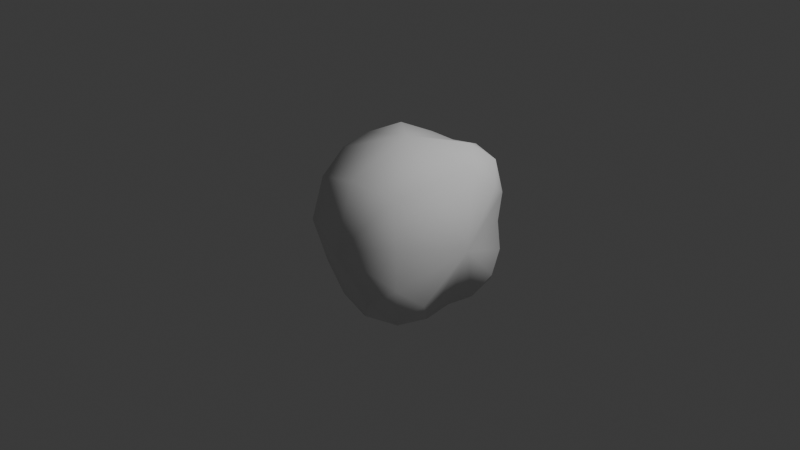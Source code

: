 # Source: Rock_1.blend  (saved by Blender 4.0.36; exported with 4.5.12 LTS)
import bpy
from mathutils import Matrix  # noqa: F401  (used for matrix-valued properties, if any)

bpy.ops.wm.read_factory_settings(use_empty=True)
scene = bpy.context.scene
scene.name = 'Scene'

# ---- collections
col_collection = bpy.data.collections.new('Collection'); scene.collection.children.link(col_collection)

# ---- world
world_world = bpy.data.worlds.new('World'); scene.world = world_world
world_world.use_nodes = True; world_world.node_tree.nodes.clear()
_N = world_world.node_tree.nodes; _L = world_world.node_tree.links
n0 = _N.new('ShaderNodeOutputWorld'); n0.name = 'World Output'; n0.location = (300, 300)
n1 = _N.new('ShaderNodeBackground'); n1.name = 'Background'; n1.location = (10, 300)
n1.inputs[0].default_value = (0.05088, 0.05088, 0.05088, 1.0)
_L.new(n1.outputs[0], n0.inputs[0])
n0.is_active_output = True
world_world.color = (0.05088, 0.05088, 0.05088)
world_world.use_sun_shadow = False
world_world.sun_shadow_jitter_overblur = 0.0

# ---- cameras
cam_camera = bpy.data.cameras.new('Camera')
cam_camera.clip_end = 100.0
cam_camera.ortho_scale = 7.314

# ---- lights
light_light = bpy.data.lights.new('Light', 'POINT')
light_light.transmission_factor = 0.0
light_light.use_soft_falloff = False
light_light.energy = 1000.0
light_light.shadow_soft_size = 0.1
light_light.shadow_maximum_resolution = 0.006
light_light.use_absolute_resolution = True

# ---- meshes
me_cube_002 = bpy.data.meshes.new('Cube.002')
me_cube_002.from_pydata([(-0.55, -0.5005, -0.5069), (-0.4878, -0.5801, 0.4931), (-0.5469, 0.4995, -0.5854), (0.5122, -0.5576, 0.5561), (-0.2418, 0.6974, 0.692), (-0.6828, 0.6919, 0.1891), (-0.6866, 0.1944, 0.6919), (0.7321, -0.3162, -0.726), (0.7278, -0.7167, -0.2647), (0.2708, -0.7213, -0.7278), (0.274, 0.7213, -0.7217), (0.7309, 0.726, -0.3258), (0.7321, 0.3254, -0.726), (0.3535, 0.7263, 0.721), (0.7271, 0.2632, 0.7167), (0.7309, 0.726, 0.3159), (-0.6213, -0.0007703, -0.631), (-0.6124, -0.6291, -0.01087), (0.01916, -0.6363, 0.6142), (-0.4142, 0.4169, 0.82), (-0.4089, 0.8209, 0.4086), (-0.8177, 0.4092, 0.4084), (-0.6359, -0.1788, 0.6441), (-0.6448, 0.6452, -0.1872), (0.4815, -0.4785, -0.8481), (0.849, -0.472, -0.4719), (0.4755, -0.8456, -0.4745), (0.482, 0.48, -0.8471), (0.4803, 0.8471, -0.4805), (0.8495, 0.4864, -0.4865), (0.4991, 0.8478, 0.478), (0.4938, 0.4722, 0.8455), (0.8487, 0.4717, 0.472), (-0.1158, 0.6517, -0.672), (0.7108, 0.007215, -0.7012), (-0.1207, -0.6519, -0.662), (0.709, 0.7012, -0.007766), (0.6619, -0.1327, 0.6591), (0.6628, -0.6593, 0.1303), (0.06221, 0.6959, 0.6876), (0.0336, 0.05582, 0.9019), (0.05609, -0.8814, -0.05441), (0.06548, 0.9203, 0.008631), (0.9239, 0.03699, -0.03715), (-0.8749, 0.01657, 0.01484), (-0.606, 0.6084, 0.6068), (0.6702, -0.6672, -0.6683), (0.6711, 0.67, -0.6702), (0.6743, 0.6678, 0.6671), (0.08896, 0.0004576, -0.9068)], [], [(14, 31, 40, 37), (13, 39, 40, 31), (4, 19, 40, 39), (6, 22, 40, 19), (1, 18, 40, 22), (3, 37, 40, 18), (9, 26, 41, 35), (8, 38, 41, 26), (3, 18, 41, 38), (1, 17, 41, 18), (0, 35, 41, 17), (2, 23, 42, 33), (5, 20, 42, 23), (4, 39, 42, 20), (13, 30, 42, 39), (15, 36, 42, 30), (11, 28, 42, 36), (10, 33, 42, 28), (12, 29, 43, 34), (11, 36, 43, 29), (15, 32, 43, 36), (14, 37, 43, 32), (3, 38, 43, 37), (8, 25, 43, 38), (7, 34, 43, 25), (0, 17, 44, 16), (1, 22, 44, 17), (6, 21, 44, 22), (5, 23, 44, 21), (2, 16, 44, 23), (4, 20, 45, 19), (5, 21, 45, 20), (6, 19, 45, 21), (7, 25, 46, 24), (8, 26, 46, 25), (9, 24, 46, 26), (10, 28, 47, 27), (11, 29, 47, 28), (12, 27, 47, 29), (13, 31, 48, 30), (14, 32, 48, 31), (15, 30, 48, 32), (2, 33, 49, 16), (10, 27, 49, 33), (12, 34, 49, 27), (7, 24, 49, 34), (9, 35, 49, 24), (0, 16, 49, 35)])
me_cube_002.polygons.foreach_set('use_smooth', [True] * 48)
_uv = me_cube_002.uv_layers.new(name='UVMap')
_uv.uv.foreach_set('vector', [0.625, 0.6008, 0.6754, 0.5504, 0.7455, 0.6196, 0.6235, 0.6487, 0.7258, 0.5, 0.737, 0.5, 0.7455, 0.6196, 0.6754, 0.5504, 0.7482, 0.5, 0.8116, 0.5634, 0.7455, 0.6196, 0.737, 0.5, 0.875, 0.6268, 0.875, 0.6884, 0.7455, 0.6196, 0.8116, 0.5634, 0.875, 0.75, 0.75, 0.75, 0.7455, 0.6196, 0.875, 0.6884, 0.625, 0.75, 0.6235, 0.6487, 0.7455, 0.6196, 0.75, 0.75, 0.375, 0.8508, 0.4365, 0.8022, 0.4939, 0.8704, 0.375, 0.9254, 0.4669, 0.7486, 0.5231, 0.7486, 0.4939, 0.8704, 0.4365, 0.8022, 0.625, 0.75, 0.625, 0.875, 0.4939, 0.8704, 0.5231, 0.7486, 0.625, 1.0, 0.5, 1.0, 0.4939, 0.8704, 0.625, 0.875, 0.375, 1.0, 0.375, 0.9254, 0.4939, 0.8704, 0.5, 1.0, 0.375, 0.25, 0.4681, 0.2504, 0.5007, 0.3821, 0.375, 0.3246, 0.4982, 0.25, 0.5616, 0.3134, 0.5007, 0.3821, 0.4681, 0.2504, 0.625, 0.3768, 0.625, 0.388, 0.5007, 0.3821, 0.5616, 0.3134, 0.625, 0.3992, 0.5641, 0.4499, 0.5007, 0.3821, 0.625, 0.388, 0.5395, 0.5006, 0.5006, 0.5013, 0.5007, 0.3821, 0.5641, 0.4499, 0.4758, 0.5, 0.4254, 0.4496, 0.5007, 0.3821, 0.5006, 0.5013, 0.375, 0.3992, 0.375, 0.3246, 0.5007, 0.3821, 0.4254, 0.4496, 0.3758, 0.5843, 0.4264, 0.56, 0.4954, 0.6205, 0.3765, 0.6227, 0.4758, 0.5, 0.5006, 0.5013, 0.4954, 0.6205, 0.4264, 0.56, 0.5395, 0.5006, 0.5633, 0.5521, 0.4954, 0.6205, 0.5006, 0.5013, 0.625, 0.6008, 0.6235, 0.6487, 0.4954, 0.6205, 0.5633, 0.5521, 0.625, 0.75, 0.5231, 0.7486, 0.4954, 0.6205, 0.6235, 0.6487, 0.4669, 0.7486, 0.4368, 0.6969, 0.4954, 0.6205, 0.5231, 0.7486, 0.375, 0.6492, 0.3765, 0.6227, 0.4954, 0.6205, 0.4368, 0.6969, 0.375, 0.0, 0.5, 0.0, 0.5022, 0.1256, 0.375, 0.125, 0.625, 0.0, 0.625, 0.06158, 0.5022, 0.1256, 0.5, 0.0, 0.625, 0.1232, 0.566, 0.2031, 0.5022, 0.1256, 0.625, 0.06158, 0.4982, 0.25, 0.4681, 0.2504, 0.5022, 0.1256, 0.566, 0.2031, 0.375, 0.25, 0.375, 0.125, 0.5022, 0.1256, 0.4681, 0.2504, 0.7482, 0.5, 0.6232, 0.375, 0.6238, 0.2928, 0.6866, 0.3116, 0.4982, 0.25, 0.566, 0.2031, 0.6238, 0.2928, 0.6232, 0.375, 0.625, 0.1232, 0.6866, 0.3116, 0.6238, 0.2928, 0.566, 0.2031, 0.375, 0.6492, 0.4368, 0.6969, 0.4127, 0.7496, 0.375, 0.75, 0.4669, 0.7486, 0.4365, 0.8022, 0.4127, 0.7496, 0.4368, 0.6969, 0.375, 0.8508, 0.375, 0.75, 0.4127, 0.7496, 0.4365, 0.8022, 0.2742, 0.5, 0.375, 0.5, 0.3752, 0.5375, 0.3234, 0.5607, 0.4758, 0.5, 0.4264, 0.56, 0.3752, 0.5375, 0.375, 0.5, 0.3758, 0.5843, 0.3234, 0.5607, 0.3752, 0.5375, 0.4264, 0.56, 0.625, 0.3992, 0.625, 0.5, 0.5872, 0.5002, 0.5641, 0.4499, 0.625, 0.6008, 0.5633, 0.5521, 0.5872, 0.5002, 0.625, 0.5, 0.5395, 0.5006, 0.5641, 0.4499, 0.5872, 0.5002, 0.5633, 0.5521, 0.125, 0.5, 0.1996, 0.5, 0.2579, 0.6255, 0.125, 0.625, 0.2742, 0.5, 0.3234, 0.5607, 0.2579, 0.6255, 0.1996, 0.5, 0.3758, 0.5843, 0.3765, 0.6227, 0.2579, 0.6255, 0.3234, 0.5607, 0.375, 0.6492, 0.3246, 0.6996, 0.2579, 0.6255, 0.3765, 0.6227, 0.2742, 0.75, 0.1996, 0.75, 0.2579, 0.6255, 0.3246, 0.6996, 0.125, 0.75, 0.125, 0.625, 0.2579, 0.6255, 0.1996, 0.75])
me_cube_002.update()

# ---- objects
ob_light = bpy.data.objects.new('Light', light_light)
ob_camera = bpy.data.objects.new('Camera', cam_camera)
ob_cube = bpy.data.objects.new('Cube', me_cube_002)

# ---- transforms, parenting, visibility, modifiers, constraints
ob_light.location = (4.076, 1.005, 5.904)
ob_light.rotation_euler = (0.6503, 0.05522, 1.866)
ob_light.lock_rotations_4d = False
ob_light.empty_display_type = 'ARROWS'
ob_light.color = (0.0, 0.0, 0.0, 0.0)
ob_light.lineart.crease_threshold = 0.0
ob_camera.location = (7.359, -6.926, 4.958)
ob_camera.rotation_euler = (1.109, 0.0, 0.8149)
ob_camera.lock_rotations_4d = False
ob_camera.empty_display_type = 'ARROWS'
ob_camera.color = (0.0, 0.0, 0.0, 0.0)
ob_camera.display_type = 'WIRE'
ob_camera.lineart.crease_threshold = 0.0
ob_cube.location = (0.0, 0.0, 0.0)

# ---- collection membership
col_collection.objects.link(ob_light)
col_collection.objects.link(ob_camera)
col_collection.objects.link(ob_cube)

# ---- scene / render settings (as saved in the file)
scene.camera = ob_camera
scene.frame_start = 1; scene.frame_end = 250; scene.frame_set(1)
scene.render.engine = 'BLENDER_EEVEE_NEXT'
scene.cycles.sampling_pattern = 'TABULATED_SOBOL'
bpy.context.view_layer.update()
